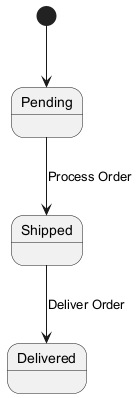

The diagram above was rendered by PlantUML. Its source (embedded in the PNG):
@startuml
[*] --> Pending

Pending --> Shipped : Process Order
Shipped --> Delivered : Deliver Order

@enduml